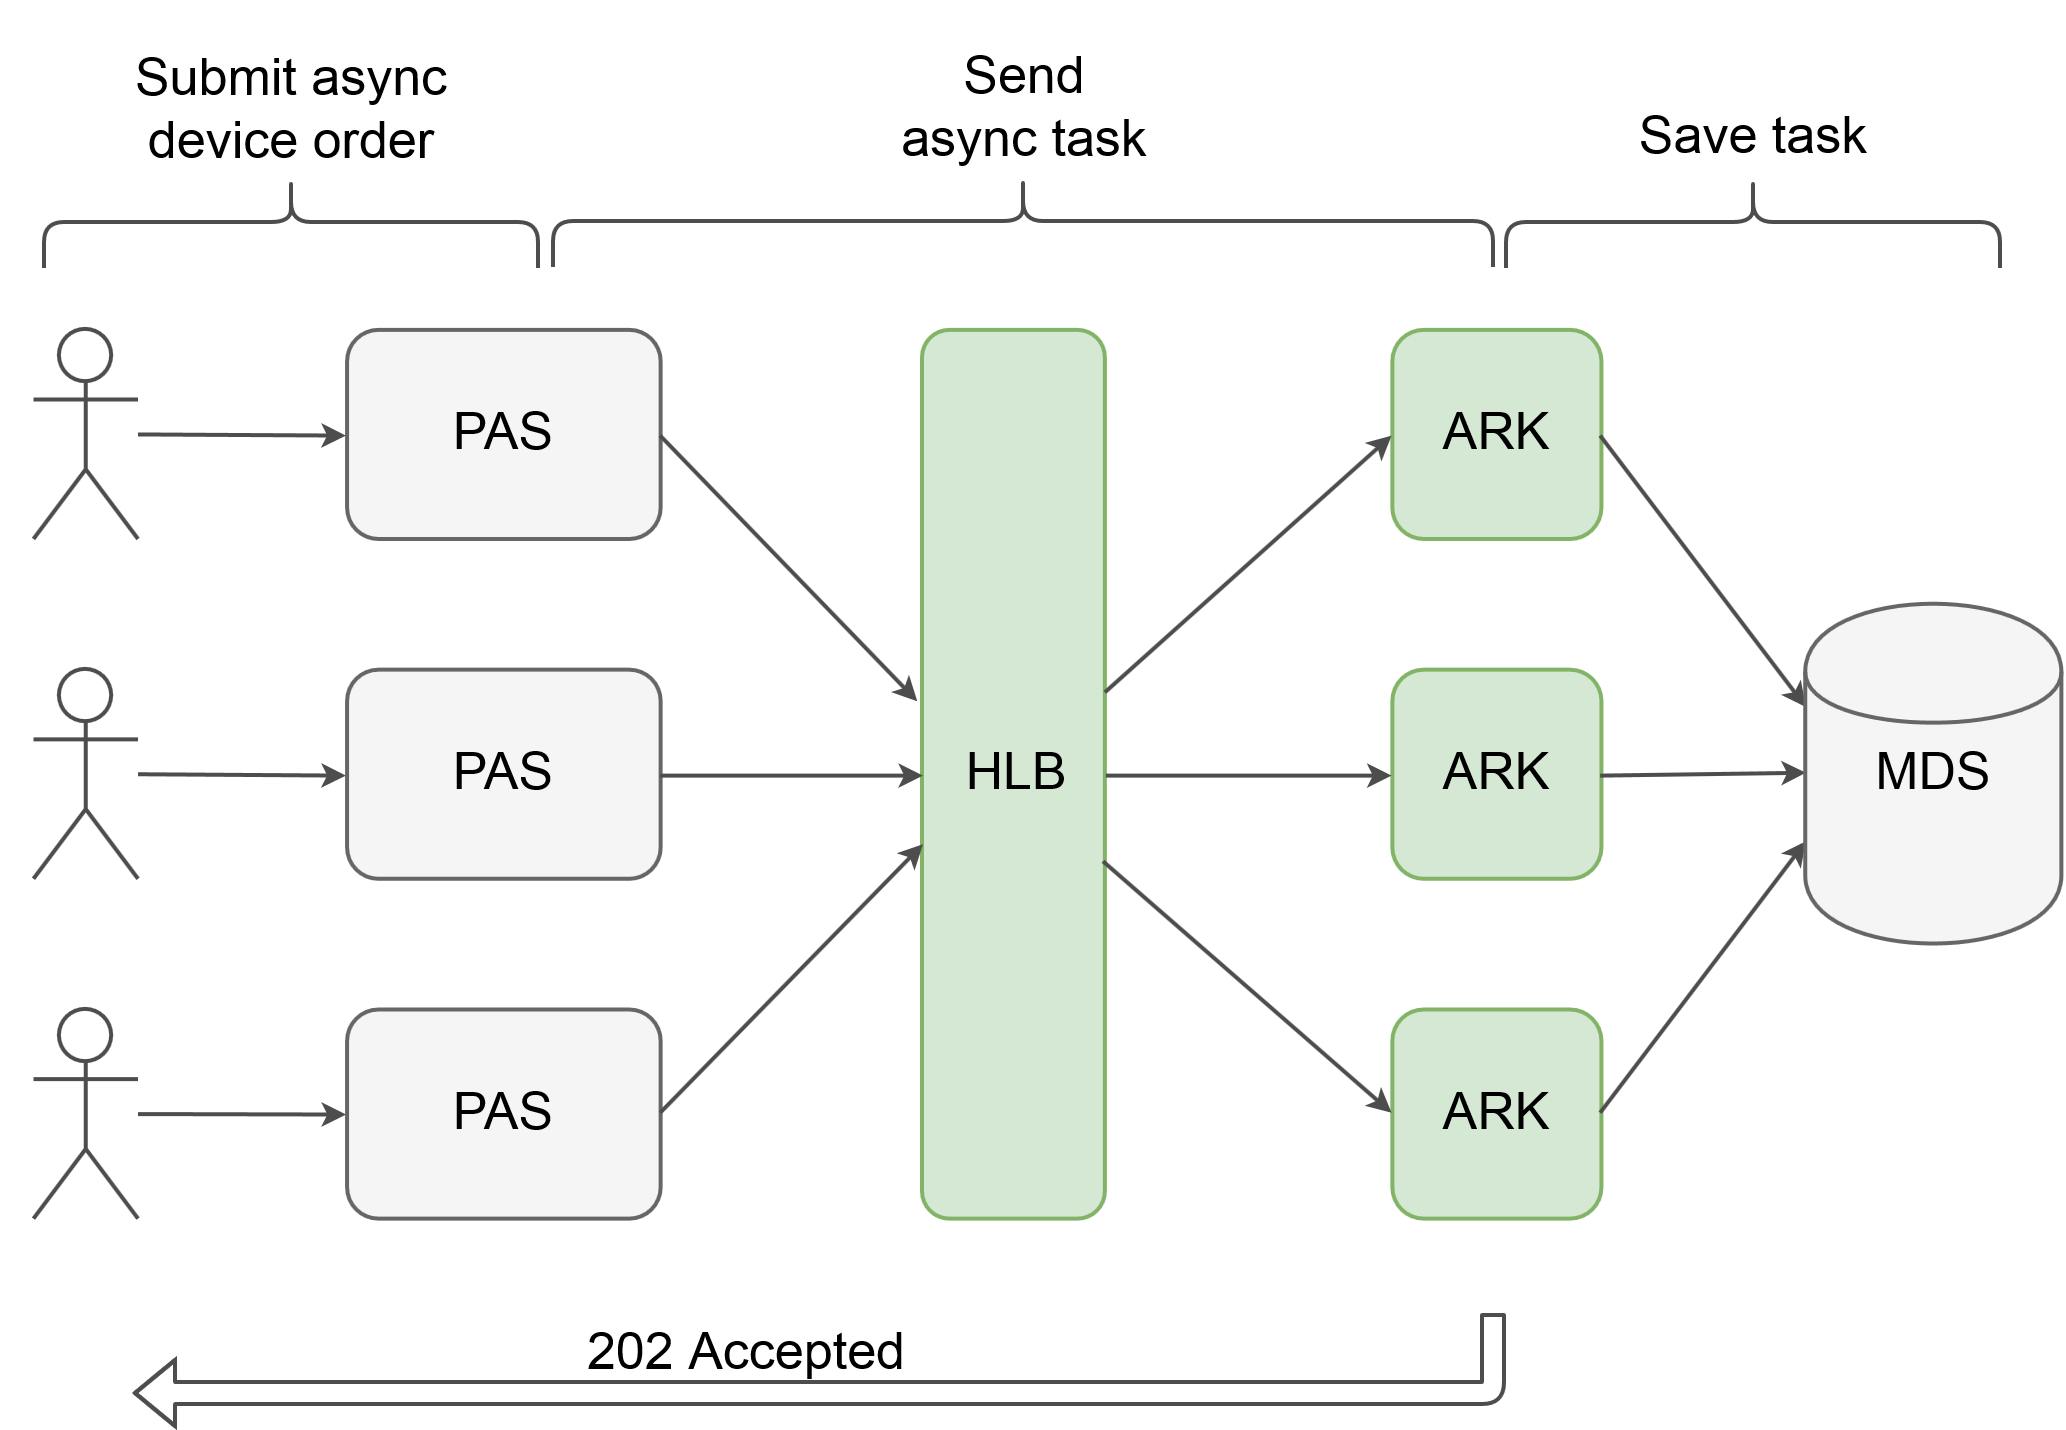

The diagram above was exported from draw.io. Its source (the exported page's mxGraphModel, read from the mxfile embedded in the PNG):
<mxGraphModel dx="1950" dy="5163" grid="1" gridSize="10" guides="1" tooltips="1" connect="1" arrows="1" fold="1" page="1" pageScale="1" pageWidth="1169" pageHeight="4000" background="#ffffff" math="0" shadow="0">
  <root>
    <mxCell id="0" />
    <mxCell id="1" parent="0" />
    <mxCell id="2" value="PAS" style="rounded=1;whiteSpace=wrap;html=1;plain-gray;gradientColor=none;fontFamily=Helvetica;fontSize=26;strokeWidth=2;" vertex="1" parent="1">
      <mxGeometry x="242.01761391579532" y="218.41113653699472" width="156.79389312977096" height="104.56140350877193" as="geometry" />
    </mxCell>
    <mxCell id="3" value="PAS" style="rounded=1;whiteSpace=wrap;html=1;plain-gray;gradientColor=none;fontFamily=Helvetica;fontSize=26;strokeWidth=2;" vertex="1" parent="1">
      <mxGeometry x="242.01761391579532" y="388.32341723874913" width="156.79389312977096" height="104.56140350877193" as="geometry" />
    </mxCell>
    <mxCell id="4" value="PAS" style="rounded=1;whiteSpace=wrap;html=1;plain-gray;gradientColor=none;fontFamily=Helvetica;fontSize=26;strokeWidth=2;" vertex="1" parent="1">
      <mxGeometry x="242.01761391579532" y="558.2356979405035" width="156.79389312977096" height="104.56140350877193" as="geometry" />
    </mxCell>
    <mxCell id="5" value="" style="rounded=1;whiteSpace=wrap;html=1;plain-green;gradientColor=none;fontFamily=Helvetica;fontSize=18;strokeWidth=2;" vertex="1" parent="1">
      <mxGeometry x="529.4730846537088" y="218.41113653699472" width="91.46310432569972" height="444.3859649122807" as="geometry" />
    </mxCell>
    <mxCell id="6" value="" style="rounded=1;whiteSpace=wrap;html=1;plain-green;gradientColor=none;fontFamily=Helvetica;fontSize=18;strokeWidth=2;" vertex="1" parent="1">
      <mxGeometry x="764.6639243483653" y="218.41113653699472" width="104.529262086514" height="104.56140350877193" as="geometry" />
    </mxCell>
    <mxCell id="7" value="" style="rounded=1;whiteSpace=wrap;html=1;plain-green;gradientColor=none;fontFamily=Helvetica;fontSize=18;strokeWidth=2;" vertex="1" parent="1">
      <mxGeometry x="764.6639243483653" y="388.32341723874913" width="104.529262086514" height="104.56140350877193" as="geometry" />
    </mxCell>
    <mxCell id="8" value="" style="rounded=1;whiteSpace=wrap;html=1;plain-green;gradientColor=none;fontFamily=Helvetica;fontSize=18;strokeWidth=2;" vertex="1" parent="1">
      <mxGeometry x="764.6639243483653" y="558.2356979405035" width="104.529262086514" height="104.56140350877193" as="geometry" />
    </mxCell>
    <mxCell id="9" value="" style="endArrow=classic;html=1;exitX=1;exitY=0.5;entryX=-0.021;entryY=0.419;entryPerimeter=0;fontFamily=Helvetica;fontSize=18;strokeWidth=2;strokeColor=#4D4D4D;" edge="1" source="2" target="5" parent="1">
      <mxGeometry x="398.5714285714289" y="271.2857142857147" width="50" height="50" as="geometry">
        <mxPoint x="511.5801526717557" y="210.9900839054157" as="sourcePoint" />
        <mxPoint x="485.4478371501272" y="498.53394355453855" as="targetPoint" />
      </mxGeometry>
    </mxCell>
    <mxCell id="10" value="" style="endArrow=classic;html=1;exitX=1;exitY=0.5;entryX=0.002;entryY=0.579;entryPerimeter=0;fontFamily=Helvetica;fontSize=18;strokeWidth=2;strokeColor=#4D4D4D;" edge="1" source="4" target="5" parent="1">
      <mxGeometry x="398.5714285714289" y="475.57142857142935" width="50" height="50" as="geometry">
        <mxPoint x="616.1094147582696" y="1256.604118993135" as="sourcePoint" />
        <mxPoint x="467.15521628498726" y="550.8146453089244" as="targetPoint" />
      </mxGeometry>
    </mxCell>
    <mxCell id="11" value="" style="endArrow=classic;html=1;exitX=1;exitY=0.5;entryX=0;entryY=0.5;fontFamily=Helvetica;fontSize=18;strokeWidth=2;strokeColor=#4D4D4D;" edge="1" source="3" target="5" parent="1">
      <mxGeometry x="398.5714285714289" y="441.2857142857147" width="50" height="50" as="geometry">
        <mxPoint x="250.2569974554707" y="1152.0427154843633" as="sourcePoint" />
        <mxPoint x="380.91857506361316" y="1021.3409610983982" as="targetPoint" />
      </mxGeometry>
    </mxCell>
    <mxCell id="12" value="" style="endArrow=classic;html=1;entryX=0;entryY=0.5;fontFamily=Helvetica;fontSize=18;strokeWidth=2;strokeColor=#4D4D4D;" edge="1" source="5" target="6" parent="1">
      <mxGeometry x="620.9361889794081" y="271.2857142857147" width="50" height="50" as="geometry">
        <mxPoint x="1086.4910941475828" y="498.53394355453855" as="sourcePoint" />
        <mxPoint x="1217.1526717557251" y="367.83218916857356" as="targetPoint" />
      </mxGeometry>
    </mxCell>
    <mxCell id="13" value="" style="endArrow=classic;html=1;exitX=1;exitY=0.5;entryX=0;entryY=0.5;fontFamily=Helvetica;fontSize=18;strokeWidth=2;strokeColor=#4D4D4D;" edge="1" source="5" target="7" parent="1">
      <mxGeometry x="621.4285714285716" y="441.2857142857147" width="50" height="50" as="geometry">
        <mxPoint x="1164.8880407124682" y="786.0778032036613" as="sourcePoint" />
        <mxPoint x="1295.5496183206108" y="655.3760488176964" as="targetPoint" />
      </mxGeometry>
    </mxCell>
    <mxCell id="14" value="" style="endArrow=classic;html=1;exitX=0.991;exitY=0.597;exitPerimeter=0;entryX=0;entryY=0.5;fontFamily=Helvetica;fontSize=18;strokeWidth=2;strokeColor=#4D4D4D;" edge="1" source="5" target="8" parent="1">
      <mxGeometry x="620" y="484.1428571428578" width="50" height="50" as="geometry">
        <mxPoint x="1138.7557251908397" y="786.0778032036613" as="sourcePoint" />
        <mxPoint x="1269.4173027989823" y="655.3760488176964" as="targetPoint" />
      </mxGeometry>
    </mxCell>
    <mxCell id="15" value="ARK&lt;br&gt;" style="text;html=1;strokeColor=none;fillColor=none;align=center;verticalAlign=middle;whiteSpace=wrap;overflow=hidden;fontFamily=Helvetica;fontSize=26;strokeWidth=2;" vertex="1" parent="1">
      <mxGeometry x="764.6639243483653" y="244.5514874141877" width="104.529262086514" height="52.280701754385966" as="geometry" />
    </mxCell>
    <mxCell id="16" value="HLB" style="text;html=1;strokeColor=none;fillColor=none;align=center;verticalAlign=middle;whiteSpace=wrap;overflow=hidden;fontFamily=Helvetica;fontSize=26;strokeWidth=2;" vertex="1" parent="1">
      <mxGeometry x="524.2466215493831" y="414.46376811594206" width="104.529262086514" height="52.280701754385966" as="geometry" />
    </mxCell>
    <mxCell id="17" value="ARK&lt;br&gt;" style="text;html=1;strokeColor=none;fillColor=none;align=center;verticalAlign=middle;whiteSpace=wrap;overflow=hidden;fontFamily=Helvetica;fontSize=26;strokeWidth=2;" vertex="1" parent="1">
      <mxGeometry x="764.6639243483653" y="414.46376811594206" width="104.529262086514" height="52.280701754385966" as="geometry" />
    </mxCell>
    <mxCell id="18" value="ARK&lt;br&gt;" style="text;html=1;strokeColor=none;fillColor=none;align=center;verticalAlign=middle;whiteSpace=wrap;overflow=hidden;fontFamily=Helvetica;fontSize=26;strokeWidth=2;" vertex="1" parent="1">
      <mxGeometry x="764.6639243483653" y="584.3760488176964" width="104.529262086514" height="52.280701754385966" as="geometry" />
    </mxCell>
    <mxCell id="19" value="" style="endArrow=classic;html=1;fontFamily=Helvetica;exitX=1;exitY=0.5;entryX=0;entryY=0.3;fontSize=18;strokeWidth=2;strokeColor=#4D4D4D;" edge="1" source="15" target="22" parent="1">
      <mxGeometry x="868.5714285714289" y="271.2857142857147" width="50" height="50" as="geometry">
        <mxPoint x="1191.0203562340964" y="603.0953470633104" as="sourcePoint" />
        <mxPoint x="860.0410634377469" y="486.00460296167716" as="targetPoint" />
      </mxGeometry>
    </mxCell>
    <mxCell id="20" value="" style="endArrow=classic;html=1;fontFamily=Helvetica;exitX=1;exitY=0.5;entryX=0;entryY=0.5;fontSize=18;strokeWidth=2;strokeColor=#4D4D4D;" edge="1" source="17" target="22" parent="1">
      <mxGeometry x="868.5714285714289" y="439.8571428571431" width="50" height="50" as="geometry">
        <mxPoint x="1164.8880407124682" y="838.3585049580474" as="sourcePoint" />
        <mxPoint x="860.0410634377469" y="511.2435624293119" as="targetPoint" />
      </mxGeometry>
    </mxCell>
    <mxCell id="21" value="" style="endArrow=classic;html=1;fontFamily=Helvetica;exitX=1;exitY=0.5;entryX=0;entryY=0.7;fontSize=18;strokeWidth=2;strokeColor=#4D4D4D;" edge="1" source="18" target="22" parent="1">
      <mxGeometry x="868.5714285714289" y="474.1428571428578" width="50" height="50" as="geometry">
        <mxPoint x="955.8295165394401" y="812.2181540808543" as="sourcePoint" />
        <mxPoint x="860.0410634377469" y="538.2853047160631" as="targetPoint" />
      </mxGeometry>
    </mxCell>
    <mxCell id="22" value="MDS" style="shape=cylinder;whiteSpace=wrap;html=1;strokeWidth=2;fontFamily=Helvetica;plain-gray;gradientColor=none;fontSize=26;" vertex="1" parent="1">
      <mxGeometry x="971.1092169692303" y="355.34096109839817" width="128.0483460559796" height="169.9122807017544" as="geometry" />
    </mxCell>
    <mxCell id="23" value="Submit async&lt;br&gt;device order&lt;br&gt;" style="text;html=1;strokeColor=none;fillColor=none;align=center;verticalAlign=middle;whiteSpace=wrap;overflow=hidden;fontFamily=Helvetica;fontSize=26;" vertex="1" parent="1">
      <mxGeometry x="70.15756302521008" y="56.34096109839818" width="287.4554707379135" height="104.56140350877193" as="geometry" />
    </mxCell>
    <mxCell id="24" value="" style="shape=umlActor;verticalLabelPosition=bottom;labelBackgroundColor=#ffffff;verticalAlign=top;html=1;strokeWidth=2;gradientColor=none;fontFamily=Helvetica;fontSize=18;strokeColor=#4D4D4D;" vertex="1" parent="1">
      <mxGeometry x="85.22372078602433" y="218.41113653699472" width="52.264631043257" height="104.56140350877193" as="geometry" />
    </mxCell>
    <mxCell id="25" value="" style="shape=umlActor;verticalLabelPosition=bottom;labelBackgroundColor=#ffffff;verticalAlign=top;html=1;strokeWidth=2;gradientColor=none;fontFamily=Helvetica;fontSize=18;strokeColor=#4D4D4D;" vertex="1" parent="1">
      <mxGeometry x="85.22372078602433" y="388.32341723874913" width="52.264631043257" height="104.56140350877193" as="geometry" />
    </mxCell>
    <mxCell id="26" value="" style="shape=umlActor;verticalLabelPosition=bottom;labelBackgroundColor=#ffffff;verticalAlign=top;html=1;strokeWidth=2;gradientColor=none;fontFamily=Helvetica;fontSize=18;strokeColor=#4D4D4D;" vertex="1" parent="1">
      <mxGeometry x="85.22372078602433" y="558.2356979405035" width="52.264631043257" height="104.56140350877193" as="geometry" />
    </mxCell>
    <mxCell id="27" value="" style="shape=curlyBracket;whiteSpace=wrap;html=1;rounded=1;strokeWidth=2;gradientColor=none;fontFamily=Helvetica;rotation=90;fontSize=18;strokeColor=#4D4D4D;" vertex="1" parent="1">
      <mxGeometry x="557" y="-71" width="46" height="470" as="geometry" />
    </mxCell>
    <mxCell id="28" value="Send&lt;br&gt;async task&lt;br&gt;" style="text;html=1;strokeColor=none;fillColor=none;align=center;verticalAlign=middle;whiteSpace=wrap;overflow=hidden;fontFamily=Helvetica;fontSize=26;" vertex="1" parent="1">
      <mxGeometry x="436.5748658241923" y="55.34096109839818" width="287.4554707379135" height="104.56140350877193" as="geometry" />
    </mxCell>
    <mxCell id="29" value="Save task&lt;br&gt;" style="text;html=1;strokeColor=none;fillColor=none;align=center;verticalAlign=middle;whiteSpace=wrap;overflow=hidden;fontFamily=Helvetica;fontSize=26;" vertex="1" parent="1">
      <mxGeometry x="800.8802093356426" y="69.72692601067888" width="287.4554707379135" height="104.56140350877193" as="geometry" />
    </mxCell>
    <mxCell id="30" value="" style="endArrow=classic;html=1;fontFamily=Helvetica;entryX=0;entryY=0.5;fontSize=18;strokeWidth=2;strokeColor=#4D4D4D;" edge="1" target="2" parent="1">
      <mxGeometry x="137.48835182928133" y="270.6918382913809" width="50" height="50" as="geometry">
        <mxPoint x="137.48835182928133" y="270.6918382913809" as="sourcePoint" />
        <mxPoint x="-11.06615776081425" y="393.9725400457666" as="targetPoint" />
      </mxGeometry>
    </mxCell>
    <mxCell id="31" value="" style="endArrow=classic;html=1;fontFamily=Helvetica;entryX=0;entryY=0.5;fontSize=18;strokeWidth=2;strokeColor=#4D4D4D;" edge="1" target="3" parent="1">
      <mxGeometry x="67.33078880407125" y="537.7444698703281" width="130.6615776081425" height="130.70175438596493" as="geometry">
        <mxPoint x="137.48835182928133" y="440.60411899313476" as="sourcePoint" />
        <mxPoint x="171.36229249969688" y="537.9934255929679" as="targetPoint" />
      </mxGeometry>
    </mxCell>
    <mxCell id="32" value="" style="endArrow=classic;html=1;fontFamily=Helvetica;entryX=0;entryY=0.5;fontSize=18;strokeWidth=2;strokeColor=#4D4D4D;" edge="1" parent="1">
      <mxGeometry x="67.33078880407125" y="681.5163996948894" width="130.6615776081425" height="130.70175438596493" as="geometry">
        <mxPoint x="137.48835182928133" y="610.5163996948895" as="sourcePoint" />
        <mxPoint x="241.51985552490714" y="610.7653554175295" as="targetPoint" />
      </mxGeometry>
    </mxCell>
    <mxCell id="33" value="" style="shape=curlyBracket;whiteSpace=wrap;html=1;rounded=1;strokeWidth=2;gradientColor=none;fontFamily=Helvetica;rotation=90;fontSize=18;strokeColor=#4D4D4D;" vertex="1" parent="1">
      <mxGeometry x="922" y="41" width="46" height="247" as="geometry" />
    </mxCell>
    <mxCell id="34" value="" style="shape=curlyBracket;whiteSpace=wrap;html=1;rounded=1;strokeWidth=2;gradientColor=none;fontFamily=Helvetica;rotation=90;fontSize=18;strokeColor=#4D4D4D;" vertex="1" parent="1">
      <mxGeometry x="191" y="41" width="46" height="247" as="geometry" />
    </mxCell>
    <mxCell id="35" value="" style="shape=flexArrow;endArrow=classic;html=1;fillColor=#ffffff;strokeColor=#4D4D4D;strokeWidth=2;fontFamily=Helvetica;fontSize=26;" edge="1" parent="1">
      <mxGeometry x="135" y="710" width="50" height="50" as="geometry">
        <mxPoint x="815" y="710" as="sourcePoint" />
        <mxPoint x="135" y="750" as="targetPoint" />
        <Array as="points">
          <mxPoint x="815" y="750" />
        </Array>
      </mxGeometry>
    </mxCell>
    <mxCell id="36" value="202 Accepted&lt;br&gt;" style="text;html=1;strokeColor=none;fillColor=none;align=center;verticalAlign=middle;whiteSpace=wrap;overflow=hidden;fontFamily=Helvetica;fontSize=26;" vertex="1" parent="1">
      <mxGeometry x="337" y="710" width="208" height="40" as="geometry" />
    </mxCell>
  </root>
</mxGraphModel>